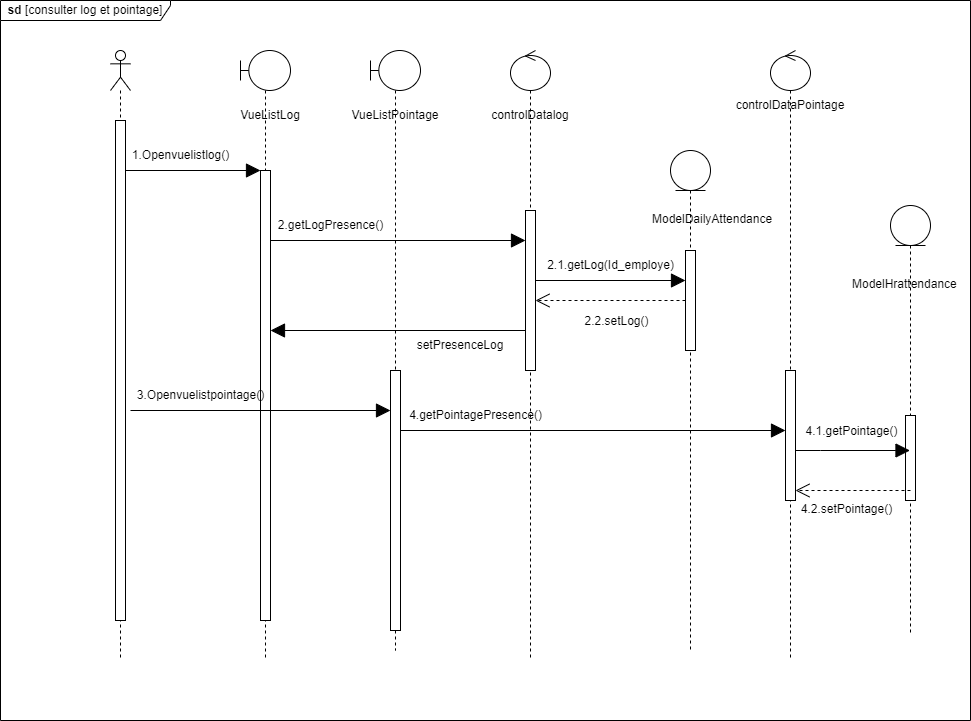

The diagram above was exported from draw.io. Its source (the exported page's mxGraphModel, read from the mxfile embedded in the PNG):
<mxGraphModel dx="2261" dy="733" grid="1" gridSize="10" guides="1" tooltips="1" connect="1" arrows="1" fold="1" page="1" pageScale="1" pageWidth="827" pageHeight="1169" math="0" shadow="0">
  <root>
    <mxCell id="0" />
    <mxCell id="1" parent="0" />
    <mxCell id="A5RBOforYYM7HajB-Tma-3" value="" style="shape=umlLifeline;perimeter=lifelinePerimeter;whiteSpace=wrap;html=1;container=1;dropTarget=0;collapsible=0;recursiveResize=0;outlineConnect=0;portConstraint=eastwest;newEdgeStyle={&quot;edgeStyle&quot;:&quot;elbowEdgeStyle&quot;,&quot;elbow&quot;:&quot;vertical&quot;,&quot;curved&quot;:0,&quot;rounded&quot;:0};participant=umlBoundary;size=40;" parent="1" vertex="1">
      <mxGeometry x="170" y="80" width="50" height="610" as="geometry" />
    </mxCell>
    <mxCell id="A5RBOforYYM7HajB-Tma-11" value="" style="html=1;points=[];perimeter=orthogonalPerimeter;outlineConnect=0;targetShapes=umlLifeline;portConstraint=eastwest;newEdgeStyle={&quot;edgeStyle&quot;:&quot;elbowEdgeStyle&quot;,&quot;elbow&quot;:&quot;vertical&quot;,&quot;curved&quot;:0,&quot;rounded&quot;:0};" parent="A5RBOforYYM7HajB-Tma-3" vertex="1">
      <mxGeometry x="20" y="120" width="10" height="450" as="geometry" />
    </mxCell>
    <mxCell id="A5RBOforYYM7HajB-Tma-5" value="" style="shape=umlLifeline;perimeter=lifelinePerimeter;whiteSpace=wrap;html=1;container=1;dropTarget=0;collapsible=0;recursiveResize=0;outlineConnect=0;portConstraint=eastwest;newEdgeStyle={&quot;edgeStyle&quot;:&quot;elbowEdgeStyle&quot;,&quot;elbow&quot;:&quot;vertical&quot;,&quot;curved&quot;:0,&quot;rounded&quot;:0};participant=umlEntity;" parent="1" vertex="1">
      <mxGeometry x="600" y="180" width="40" height="500" as="geometry" />
    </mxCell>
    <mxCell id="A5RBOforYYM7HajB-Tma-7" value="" style="shape=umlLifeline;perimeter=lifelinePerimeter;whiteSpace=wrap;html=1;container=1;dropTarget=0;collapsible=0;recursiveResize=0;outlineConnect=0;portConstraint=eastwest;newEdgeStyle={&quot;edgeStyle&quot;:&quot;elbowEdgeStyle&quot;,&quot;elbow&quot;:&quot;vertical&quot;,&quot;curved&quot;:0,&quot;rounded&quot;:0};participant=umlActor;" parent="1" vertex="1">
      <mxGeometry x="40" y="80" width="20" height="610" as="geometry" />
    </mxCell>
    <mxCell id="A5RBOforYYM7HajB-Tma-10" value="" style="html=1;points=[];perimeter=orthogonalPerimeter;outlineConnect=0;targetShapes=umlLifeline;portConstraint=eastwest;newEdgeStyle={&quot;edgeStyle&quot;:&quot;elbowEdgeStyle&quot;,&quot;elbow&quot;:&quot;vertical&quot;,&quot;curved&quot;:0,&quot;rounded&quot;:0};" parent="A5RBOforYYM7HajB-Tma-7" vertex="1">
      <mxGeometry x="5" y="70" width="10" height="500" as="geometry" />
    </mxCell>
    <mxCell id="A5RBOforYYM7HajB-Tma-8" value="" style="shape=umlLifeline;perimeter=lifelinePerimeter;whiteSpace=wrap;html=1;container=1;dropTarget=0;collapsible=0;recursiveResize=0;outlineConnect=0;portConstraint=eastwest;newEdgeStyle={&quot;edgeStyle&quot;:&quot;elbowEdgeStyle&quot;,&quot;elbow&quot;:&quot;vertical&quot;,&quot;curved&quot;:0,&quot;rounded&quot;:0};participant=umlControl;" parent="1" vertex="1">
      <mxGeometry x="440" y="80" width="40" height="610" as="geometry" />
    </mxCell>
    <mxCell id="A5RBOforYYM7HajB-Tma-9" value="" style="shape=umlLifeline;perimeter=lifelinePerimeter;whiteSpace=wrap;html=1;container=1;dropTarget=0;collapsible=0;recursiveResize=0;outlineConnect=0;portConstraint=eastwest;newEdgeStyle={&quot;edgeStyle&quot;:&quot;elbowEdgeStyle&quot;,&quot;elbow&quot;:&quot;vertical&quot;,&quot;curved&quot;:0,&quot;rounded&quot;:0};participant=umlControl;" parent="1" vertex="1">
      <mxGeometry x="700" y="80" width="40" height="610" as="geometry" />
    </mxCell>
    <mxCell id="A5RBOforYYM7HajB-Tma-15" value="" style="endArrow=block;endFill=1;endSize=12;html=1;rounded=0;" parent="1" edge="1" source="A5RBOforYYM7HajB-Tma-10">
      <mxGeometry width="160" relative="1" as="geometry">
        <mxPoint x="60" y="200" as="sourcePoint" />
        <mxPoint x="190" y="200" as="targetPoint" />
      </mxGeometry>
    </mxCell>
    <mxCell id="A5RBOforYYM7HajB-Tma-19" value="&lt;b&gt;sd&lt;/b&gt; [consulter log et pointage]" style="shape=umlFrame;whiteSpace=wrap;html=1;pointerEvents=0;width=170;height=20;fillColor=#ffffff;" parent="1" vertex="1">
      <mxGeometry x="-70" y="30" width="970" height="720" as="geometry" />
    </mxCell>
    <mxCell id="A5RBOforYYM7HajB-Tma-21" value="VueListLog" style="text;html=1;strokeColor=none;fillColor=none;align=center;verticalAlign=middle;whiteSpace=wrap;rounded=0;" parent="1" vertex="1">
      <mxGeometry x="170" y="130" width="60" height="30" as="geometry" />
    </mxCell>
    <mxCell id="A5RBOforYYM7HajB-Tma-22" value="" style="shape=umlLifeline;perimeter=lifelinePerimeter;whiteSpace=wrap;html=1;container=1;dropTarget=0;collapsible=0;recursiveResize=0;outlineConnect=0;portConstraint=eastwest;newEdgeStyle={&quot;edgeStyle&quot;:&quot;elbowEdgeStyle&quot;,&quot;elbow&quot;:&quot;vertical&quot;,&quot;curved&quot;:0,&quot;rounded&quot;:0};participant=umlBoundary;size=40;" parent="1" vertex="1">
      <mxGeometry x="300" y="80" width="50" height="600" as="geometry" />
    </mxCell>
    <mxCell id="A5RBOforYYM7HajB-Tma-23" value="" style="html=1;points=[];perimeter=orthogonalPerimeter;outlineConnect=0;targetShapes=umlLifeline;portConstraint=eastwest;newEdgeStyle={&quot;edgeStyle&quot;:&quot;elbowEdgeStyle&quot;,&quot;elbow&quot;:&quot;vertical&quot;,&quot;curved&quot;:0,&quot;rounded&quot;:0};" parent="A5RBOforYYM7HajB-Tma-22" vertex="1">
      <mxGeometry x="20" y="320" width="10" height="260" as="geometry" />
    </mxCell>
    <mxCell id="A5RBOforYYM7HajB-Tma-24" value="VueListPointage" style="text;html=1;strokeColor=none;fillColor=none;align=center;verticalAlign=middle;whiteSpace=wrap;rounded=0;" parent="1" vertex="1">
      <mxGeometry x="295" y="130" width="60" height="30" as="geometry" />
    </mxCell>
    <mxCell id="vnDBbqfmwdleq23sgLSE-2" value="controlDatalog" style="text;html=1;strokeColor=none;fillColor=none;align=center;verticalAlign=middle;whiteSpace=wrap;rounded=0;" vertex="1" parent="1">
      <mxGeometry x="430" y="130" width="60" height="30" as="geometry" />
    </mxCell>
    <mxCell id="vnDBbqfmwdleq23sgLSE-3" value="" style="html=1;points=[];perimeter=orthogonalPerimeter;outlineConnect=0;targetShapes=umlLifeline;portConstraint=eastwest;newEdgeStyle={&quot;edgeStyle&quot;:&quot;elbowEdgeStyle&quot;,&quot;elbow&quot;:&quot;vertical&quot;,&quot;curved&quot;:0,&quot;rounded&quot;:0};" vertex="1" parent="1">
      <mxGeometry x="455" y="240" width="10" height="160" as="geometry" />
    </mxCell>
    <mxCell id="vnDBbqfmwdleq23sgLSE-4" value="controlDataPointage" style="text;html=1;strokeColor=none;fillColor=none;align=center;verticalAlign=middle;whiteSpace=wrap;rounded=0;" vertex="1" parent="1">
      <mxGeometry x="690" y="120" width="60" height="30" as="geometry" />
    </mxCell>
    <mxCell id="vnDBbqfmwdleq23sgLSE-5" value="" style="endArrow=block;endFill=1;endSize=12;html=1;rounded=0;" edge="1" parent="1" target="vnDBbqfmwdleq23sgLSE-3">
      <mxGeometry width="160" relative="1" as="geometry">
        <mxPoint x="200" y="270" as="sourcePoint" />
        <mxPoint x="335" y="270" as="targetPoint" />
      </mxGeometry>
    </mxCell>
    <mxCell id="vnDBbqfmwdleq23sgLSE-6" value="2.getLogPresence()" style="text;html=1;align=center;verticalAlign=middle;resizable=0;points=[];autosize=1;strokeColor=none;fillColor=none;" vertex="1" parent="1">
      <mxGeometry x="195" y="240" width="130" height="30" as="geometry" />
    </mxCell>
    <mxCell id="vnDBbqfmwdleq23sgLSE-8" value="2.1.getLog(Id_employe)" style="text;html=1;align=center;verticalAlign=middle;resizable=0;points=[];autosize=1;strokeColor=none;fillColor=none;" vertex="1" parent="1">
      <mxGeometry x="465" y="280" width="150" height="30" as="geometry" />
    </mxCell>
    <mxCell id="vnDBbqfmwdleq23sgLSE-9" value="" style="endArrow=block;endFill=1;endSize=12;html=1;rounded=0;" edge="1" parent="1">
      <mxGeometry width="160" relative="1" as="geometry">
        <mxPoint x="465" y="310" as="sourcePoint" />
        <mxPoint x="615" y="310" as="targetPoint" />
      </mxGeometry>
    </mxCell>
    <mxCell id="vnDBbqfmwdleq23sgLSE-10" value="" style="html=1;points=[];perimeter=orthogonalPerimeter;outlineConnect=0;targetShapes=umlLifeline;portConstraint=eastwest;newEdgeStyle={&quot;edgeStyle&quot;:&quot;elbowEdgeStyle&quot;,&quot;elbow&quot;:&quot;vertical&quot;,&quot;curved&quot;:0,&quot;rounded&quot;:0};" vertex="1" parent="1">
      <mxGeometry x="615" y="280" width="10" height="100" as="geometry" />
    </mxCell>
    <mxCell id="vnDBbqfmwdleq23sgLSE-11" value="" style="endArrow=open;dashed=1;endFill=0;endSize=12;html=1;rounded=0;" edge="1" parent="1" source="vnDBbqfmwdleq23sgLSE-10" target="vnDBbqfmwdleq23sgLSE-3">
      <mxGeometry width="160" relative="1" as="geometry">
        <mxPoint x="120" y="440" as="sourcePoint" />
        <mxPoint x="280" y="440" as="targetPoint" />
      </mxGeometry>
    </mxCell>
    <mxCell id="vnDBbqfmwdleq23sgLSE-12" value="&lt;font style=&quot;font-size: 12px;&quot;&gt;2.2.setLog()&lt;/font&gt;" style="edgeLabel;html=1;align=center;verticalAlign=middle;resizable=0;points=[];" vertex="1" connectable="0" parent="vnDBbqfmwdleq23sgLSE-11">
      <mxGeometry x="0.04" y="5" relative="1" as="geometry">
        <mxPoint x="8" y="15" as="offset" />
      </mxGeometry>
    </mxCell>
    <mxCell id="vnDBbqfmwdleq23sgLSE-14" value="" style="endArrow=block;endFill=1;endSize=12;html=1;rounded=0;" edge="1" parent="1">
      <mxGeometry width="160" relative="1" as="geometry">
        <mxPoint x="455" y="360" as="sourcePoint" />
        <mxPoint x="200" y="360" as="targetPoint" />
      </mxGeometry>
    </mxCell>
    <mxCell id="vnDBbqfmwdleq23sgLSE-15" value="setPresenceLog" style="text;html=1;strokeColor=none;fillColor=none;align=center;verticalAlign=middle;whiteSpace=wrap;rounded=0;" vertex="1" parent="1">
      <mxGeometry x="360" y="360" width="60" height="30" as="geometry" />
    </mxCell>
    <mxCell id="vnDBbqfmwdleq23sgLSE-17" value="&lt;div style=&quot;text-align: center;&quot;&gt;&lt;span style=&quot;background-color: initial;&quot;&gt;ModelDailyAttendance&lt;/span&gt;&lt;/div&gt;" style="text;whiteSpace=wrap;html=1;" vertex="1" parent="1">
      <mxGeometry x="580" y="235" width="100" height="25" as="geometry" />
    </mxCell>
    <mxCell id="vnDBbqfmwdleq23sgLSE-19" value="3.Openvuelistpointage()" style="text;html=1;align=center;verticalAlign=middle;resizable=0;points=[];autosize=1;strokeColor=none;fillColor=none;" vertex="1" parent="1">
      <mxGeometry x="55" y="410" width="150" height="30" as="geometry" />
    </mxCell>
    <mxCell id="vnDBbqfmwdleq23sgLSE-21" value="" style="html=1;points=[];perimeter=orthogonalPerimeter;outlineConnect=0;targetShapes=umlLifeline;portConstraint=eastwest;newEdgeStyle={&quot;edgeStyle&quot;:&quot;elbowEdgeStyle&quot;,&quot;elbow&quot;:&quot;vertical&quot;,&quot;curved&quot;:0,&quot;rounded&quot;:0};" vertex="1" parent="1">
      <mxGeometry x="715" y="400" width="10" height="130" as="geometry" />
    </mxCell>
    <mxCell id="vnDBbqfmwdleq23sgLSE-23" value="4.getPointagePresence()" style="text;html=1;align=center;verticalAlign=middle;resizable=0;points=[];autosize=1;strokeColor=none;fillColor=none;" vertex="1" parent="1">
      <mxGeometry x="325" y="430" width="160" height="30" as="geometry" />
    </mxCell>
    <mxCell id="vnDBbqfmwdleq23sgLSE-24" value="" style="endArrow=block;endFill=1;endSize=12;html=1;rounded=0;" edge="1" parent="1" target="A5RBOforYYM7HajB-Tma-23">
      <mxGeometry width="160" relative="1" as="geometry">
        <mxPoint x="60" y="440" as="sourcePoint" />
        <mxPoint x="305" y="440" as="targetPoint" />
      </mxGeometry>
    </mxCell>
    <mxCell id="vnDBbqfmwdleq23sgLSE-25" value="1.Openvuelistlog()" style="text;html=1;align=center;verticalAlign=middle;resizable=0;points=[];autosize=1;strokeColor=none;fillColor=none;" vertex="1" parent="1">
      <mxGeometry x="50" y="170" width="120" height="30" as="geometry" />
    </mxCell>
    <mxCell id="vnDBbqfmwdleq23sgLSE-26" value="" style="shape=umlLifeline;perimeter=lifelinePerimeter;whiteSpace=wrap;html=1;container=1;dropTarget=0;collapsible=0;recursiveResize=0;outlineConnect=0;portConstraint=eastwest;newEdgeStyle={&quot;edgeStyle&quot;:&quot;elbowEdgeStyle&quot;,&quot;elbow&quot;:&quot;vertical&quot;,&quot;curved&quot;:0,&quot;rounded&quot;:0};participant=umlEntity;" vertex="1" parent="1">
      <mxGeometry x="820" y="235" width="40" height="430" as="geometry" />
    </mxCell>
    <mxCell id="vnDBbqfmwdleq23sgLSE-30" value="" style="html=1;points=[];perimeter=orthogonalPerimeter;outlineConnect=0;targetShapes=umlLifeline;portConstraint=eastwest;newEdgeStyle={&quot;edgeStyle&quot;:&quot;elbowEdgeStyle&quot;,&quot;elbow&quot;:&quot;vertical&quot;,&quot;curved&quot;:0,&quot;rounded&quot;:0};" vertex="1" parent="vnDBbqfmwdleq23sgLSE-26">
      <mxGeometry x="15" y="210" width="10" height="85" as="geometry" />
    </mxCell>
    <mxCell id="vnDBbqfmwdleq23sgLSE-27" value="&lt;div style=&quot;text-align: center;&quot;&gt;&lt;span style=&quot;background-color: initial;&quot;&gt;ModelHrattendance&lt;/span&gt;&lt;/div&gt;" style="text;whiteSpace=wrap;html=1;" vertex="1" parent="1">
      <mxGeometry x="780" y="300" width="100" height="25" as="geometry" />
    </mxCell>
    <mxCell id="vnDBbqfmwdleq23sgLSE-28" value="" style="endArrow=block;endFill=1;endSize=12;html=1;rounded=0;" edge="1" parent="1" target="vnDBbqfmwdleq23sgLSE-21">
      <mxGeometry width="160" relative="1" as="geometry">
        <mxPoint x="330" y="460" as="sourcePoint" />
        <mxPoint x="590" y="460" as="targetPoint" />
      </mxGeometry>
    </mxCell>
    <mxCell id="vnDBbqfmwdleq23sgLSE-29" value="" style="endArrow=block;endFill=1;endSize=12;html=1;rounded=0;" edge="1" parent="1" source="vnDBbqfmwdleq23sgLSE-21" target="vnDBbqfmwdleq23sgLSE-26">
      <mxGeometry width="160" relative="1" as="geometry">
        <mxPoint x="730" y="470" as="sourcePoint" />
        <mxPoint x="830" y="480" as="targetPoint" />
        <Array as="points">
          <mxPoint x="750" y="480" />
        </Array>
      </mxGeometry>
    </mxCell>
    <mxCell id="vnDBbqfmwdleq23sgLSE-31" value="" style="endArrow=open;dashed=1;endFill=0;endSize=12;html=1;rounded=0;" edge="1" parent="1" target="vnDBbqfmwdleq23sgLSE-21">
      <mxGeometry width="160" relative="1" as="geometry">
        <mxPoint x="840" y="520" as="sourcePoint" />
        <mxPoint x="690" y="520" as="targetPoint" />
      </mxGeometry>
    </mxCell>
    <mxCell id="vnDBbqfmwdleq23sgLSE-32" value="&lt;font style=&quot;font-size: 12px;&quot;&gt;4.1.getPointage()&lt;/font&gt;" style="edgeLabel;html=1;align=center;verticalAlign=middle;resizable=0;points=[];" vertex="1" connectable="0" parent="vnDBbqfmwdleq23sgLSE-31">
      <mxGeometry x="0.04" y="5" relative="1" as="geometry">
        <mxPoint y="-65" as="offset" />
      </mxGeometry>
    </mxCell>
    <mxCell id="vnDBbqfmwdleq23sgLSE-33" value="&lt;font style=&quot;font-size: 12px;&quot;&gt;4.2.setPointage()&lt;/font&gt;" style="edgeLabel;html=1;align=center;verticalAlign=middle;resizable=0;points=[];" vertex="1" connectable="0" parent="1">
      <mxGeometry x="780" y="540" as="geometry">
        <mxPoint x="-5" y="-2" as="offset" />
      </mxGeometry>
    </mxCell>
  </root>
</mxGraphModel>